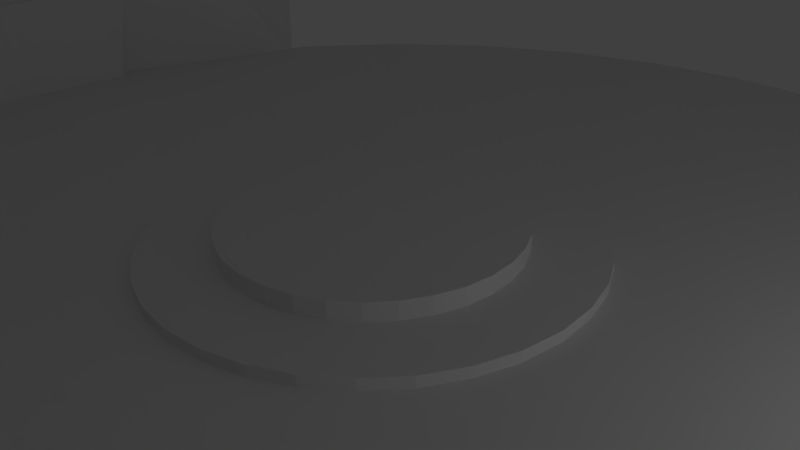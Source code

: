 # Source: arena.blend  (saved by Blender 2.77.0; exported with 4.5.12 LTS)
import bpy
from mathutils import Matrix  # noqa: F401  (used for matrix-valued properties, if any)

bpy.ops.wm.read_factory_settings(use_empty=True)
scene = bpy.context.scene
scene.name = 'Scene'

# ---- collections
col_collection_1 = bpy.data.collections.new('Collection 1'); scene.collection.children.link(col_collection_1)

# ---- world
world_world = bpy.data.worlds.new('World'); scene.world = world_world
world_world.color = (0.05088, 0.05088, 0.05088)
world_world.use_sun_shadow = False
world_world.sun_shadow_jitter_overblur = 0.0
world_world.cycles.sampling_method = 'MANUAL'

# ---- cameras
cam_camera = bpy.data.cameras.new('Camera')
cam_camera.clip_end = 100.0
cam_camera.lens = 35.0
cam_camera.sensor_width = 32.0
cam_camera.sensor_height = 18.0
cam_camera.ortho_scale = 7.314
cam_camera.dof.focus_distance = 0.0

# ---- lights
light_lamp = bpy.data.lights.new('Lamp', 'POINT')
light_lamp.transmission_factor = 0.0
light_lamp.cutoff_distance = 30.0
light_lamp.use_shadow = False
light_lamp.energy = 100.0
light_lamp.shadow_buffer_clip_start = 1.001
light_lamp.shadow_maximum_resolution = 0.006
light_lamp.use_absolute_resolution = True

# ---- meshes
me_cube_013 = bpy.data.meshes.new('Cube.013')
me_cube_013.from_pydata([(-1.659, -0.7518, -1.0), (-1.659, -0.7518, 1.0), (0.2146, 0.8981, -1.0), (0.2146, 0.8981, 1.0), (-0.7449, 0.07522, 1.0), (0.1108, 0.7785, -1.0), (-1.592, -0.621, -1.0), (0.1008, 0.7703, 0.1142), (0.0689, 0.7441, 0.2918), (0.02407, 0.7072, 0.431), (-0.04981, 0.6465, 0.5738), (-0.1297, 0.5808, 0.6845), (-0.2546, 0.4782, 0.8121), (-0.3786, 0.3762, 0.9093), (-0.5438, 0.2405, 0.968), (-0.9708, -0.1105, 0.9872), (-1.133, -0.2438, 0.9482), (-1.296, -0.3776, 0.8553), (-1.401, -0.4643, 0.7555), (-1.51, -0.5487, 0.579), (-1.667, -0.645, 0.06476), (3.249, 0.8666, -1.0), (3.249, 0.8666, 1.0), (0.972, -0.7766, -1.0), (0.972, -0.7766, 1.0), (2.133, 0.04282, 1.0), (1.105, -0.6574, -1.0), (3.15, 0.736, -1.0), (1.008, -0.6924, 0.1142), (1.058, -0.6617, 0.2918), (1.154, -0.6082, 0.431), (1.298, -0.526, 0.5738), (1.394, -0.4606, 0.6845), (1.544, -0.3584, 0.8121), (1.693, -0.2569, 0.9093), (1.891, -0.1217, 0.968), (2.404, 0.2277, 0.9872), (2.599, 0.3604, 0.9482), (2.795, 0.4937, 0.8553), (2.922, 0.58, 0.7555), (3.038, 0.6591, 0.579), (3.107, 0.7063, 0.4347), (3.134, 0.725, 0.06476), (-1.659, -0.7518, -1.082), (0.2146, 0.8981, -1.082), (0.1108, 0.7785, -1.082), (-1.592, -0.621, -1.082), (3.249, 0.8666, -1.082), (0.972, -0.7766, -1.082), (1.105, -0.6574, -1.082), (3.15, 0.736, -1.082), (-1.5, -0.5998, 0.4408), (-1.584, -0.6224, 0.2528), (-1.626, -0.6337, 0.1588), (-1.542, -0.6111, 0.3468)], [], [(4, 36, 25), (5, 7, 8, 9, 10, 11, 12, 13, 14, 4, 3, 2), (22, 25, 36, 37, 38, 39, 40, 41, 42, 27, 21), (26, 28, 29, 30, 31, 32, 33, 34, 35, 25, 24, 23), (0, 23, 24, 1), (27, 26, 49, 50), (4, 1, 24, 25, 22, 3), (3, 22, 21, 2), (2, 21, 47, 44), (0, 6, 46, 43), (5, 27, 42, 7), (7, 42, 41, 40, 10, 9, 8), (10, 40, 39, 38, 12, 11), (12, 38, 37, 36, 4, 14, 13), (46, 49, 48, 43), (44, 47, 50, 45), (45, 50, 49, 46), (6, 5, 45, 46), (23, 0, 43, 48), (26, 23, 48, 49), (5, 2, 44, 45), (21, 27, 50, 47), (5, 6, 26, 27), (4, 25, 35, 15), (18, 1, 4, 15, 16, 17), (18, 19, 1), (15, 35, 34, 16), (16, 34, 33, 17), (17, 33, 32, 18), (18, 32, 31, 19), (30, 51, 19, 31), (29, 54, 51, 30), (28, 52, 54, 29), (53, 52, 28, 20), (20, 28, 26, 6), (0, 1, 19, 51, 54, 52, 53, 20, 6)])
me_cube_013.use_remesh_preserve_volume = False
me_cube_013.use_remesh_preserve_attributes = False
me_cube_013.use_mirror_vertex_groups = False
me_cube_013.update()
me_cube_012 = bpy.data.meshes.new('Cube.012')
me_cube_012.from_pydata([(-1.659, -0.7518, -1.0), (-1.659, -0.7518, 1.0), (0.2146, 0.8981, -1.0), (0.2146, 0.8981, 1.0), (-0.7449, 0.07522, 1.0), (0.1108, 0.7785, -1.0), (-1.592, -0.621, -1.0), (0.1008, 0.7703, 0.1142), (0.0689, 0.7441, 0.2918), (0.02407, 0.7072, 0.431), (-0.04981, 0.6465, 0.5738), (-0.1297, 0.5808, 0.6845), (-0.2546, 0.4782, 0.8121), (-0.3786, 0.3762, 0.9093), (-0.5438, 0.2405, 0.968), (-0.9708, -0.1105, 0.9872), (-1.133, -0.2438, 0.9482), (-1.296, -0.3776, 0.8553), (-1.401, -0.4643, 0.7555), (-1.51, -0.5487, 0.579), (-1.667, -0.645, 0.06476), (3.249, 0.8666, -1.0), (3.249, 0.8666, 1.0), (0.972, -0.7766, -1.0), (0.972, -0.7766, 1.0), (2.133, 0.04282, 1.0), (1.105, -0.6574, -1.0), (3.15, 0.736, -1.0), (1.008, -0.6924, 0.1142), (1.058, -0.6617, 0.2918), (1.154, -0.6082, 0.431), (1.298, -0.526, 0.5738), (1.394, -0.4606, 0.6845), (1.544, -0.3584, 0.8121), (1.693, -0.2569, 0.9093), (1.891, -0.1217, 0.968), (2.404, 0.2277, 0.9872), (2.599, 0.3604, 0.9482), (2.795, 0.4937, 0.8553), (2.922, 0.58, 0.7555), (3.038, 0.6591, 0.579), (3.107, 0.7063, 0.4347), (3.134, 0.725, 0.06476), (-1.659, -0.7518, -1.082), (0.2146, 0.8981, -1.082), (0.1108, 0.7785, -1.082), (-1.592, -0.621, -1.082), (3.249, 0.8666, -1.082), (0.972, -0.7766, -1.082), (1.105, -0.6574, -1.082), (3.15, 0.736, -1.082), (-1.5, -0.5998, 0.4408), (-1.584, -0.6224, 0.2528), (-1.626, -0.6337, 0.1588), (-1.542, -0.6111, 0.3468)], [], [(4, 36, 25), (5, 7, 8, 9, 10, 11, 12, 13, 14, 4, 3, 2), (22, 25, 36, 37, 38, 39, 40, 41, 42, 27, 21), (26, 28, 29, 30, 31, 32, 33, 34, 35, 25, 24, 23), (0, 23, 24, 1), (27, 26, 49, 50), (4, 1, 24, 25, 22, 3), (3, 22, 21, 2), (2, 21, 47, 44), (0, 6, 46, 43), (5, 27, 42, 7), (7, 42, 41, 40, 10, 9, 8), (10, 40, 39, 38, 12, 11), (12, 38, 37, 36, 4, 14, 13), (46, 49, 48, 43), (44, 47, 50, 45), (45, 50, 49, 46), (6, 5, 45, 46), (23, 0, 43, 48), (26, 23, 48, 49), (5, 2, 44, 45), (21, 27, 50, 47), (5, 6, 26, 27), (4, 25, 35, 15), (18, 1, 4, 15, 16, 17), (18, 19, 1), (15, 35, 34, 16), (16, 34, 33, 17), (17, 33, 32, 18), (18, 32, 31, 19), (30, 51, 19, 31), (29, 54, 51, 30), (28, 52, 54, 29), (53, 52, 28, 20), (20, 28, 26, 6), (0, 1, 19, 51, 54, 52, 53, 20, 6)])
me_cube_012.use_remesh_preserve_volume = False
me_cube_012.use_remesh_preserve_attributes = False
me_cube_012.use_mirror_vertex_groups = False
me_cube_012.update()
me_cube_011 = bpy.data.meshes.new('Cube.011')
me_cube_011.from_pydata([(-1.659, -0.7518, -1.0), (-1.659, -0.7518, 1.0), (0.2146, 0.8981, -1.0), (0.2146, 0.8981, 1.0), (-0.7449, 0.07522, 1.0), (0.1108, 0.7785, -1.0), (-1.592, -0.621, -1.0), (0.1008, 0.7703, 0.1142), (0.0689, 0.7441, 0.2918), (0.02407, 0.7072, 0.431), (-0.04981, 0.6465, 0.5738), (-0.1297, 0.5808, 0.6845), (-0.2546, 0.4782, 0.8121), (-0.3786, 0.3762, 0.9093), (-0.5438, 0.2405, 0.968), (-0.9708, -0.1105, 0.9872), (-1.133, -0.2438, 0.9482), (-1.296, -0.3776, 0.8553), (-1.401, -0.4643, 0.7555), (-1.51, -0.5487, 0.579), (-1.667, -0.645, 0.06476), (3.249, 0.8666, -1.0), (3.249, 0.8666, 1.0), (0.972, -0.7766, -1.0), (0.972, -0.7766, 1.0), (2.133, 0.04282, 1.0), (1.105, -0.6574, -1.0), (3.15, 0.736, -1.0), (1.008, -0.6924, 0.1142), (1.058, -0.6617, 0.2918), (1.154, -0.6082, 0.431), (1.298, -0.526, 0.5738), (1.394, -0.4606, 0.6845), (1.544, -0.3584, 0.8121), (1.693, -0.2569, 0.9093), (1.891, -0.1217, 0.968), (2.404, 0.2277, 0.9872), (2.599, 0.3604, 0.9482), (2.795, 0.4937, 0.8553), (2.922, 0.58, 0.7555), (3.038, 0.6591, 0.579), (3.107, 0.7063, 0.4347), (3.134, 0.725, 0.06476), (-1.659, -0.7518, -1.082), (0.2146, 0.8981, -1.082), (0.1108, 0.7785, -1.082), (-1.592, -0.621, -1.082), (3.249, 0.8666, -1.082), (0.972, -0.7766, -1.082), (1.105, -0.6574, -1.082), (3.15, 0.736, -1.082), (-1.5, -0.5998, 0.4408), (-1.584, -0.6224, 0.2528), (-1.626, -0.6337, 0.1588), (-1.542, -0.6111, 0.3468)], [], [(4, 36, 25), (5, 7, 8, 9, 10, 11, 12, 13, 14, 4, 3, 2), (22, 25, 36, 37, 38, 39, 40, 41, 42, 27, 21), (26, 28, 29, 30, 31, 32, 33, 34, 35, 25, 24, 23), (0, 23, 24, 1), (27, 26, 49, 50), (4, 1, 24, 25, 22, 3), (3, 22, 21, 2), (2, 21, 47, 44), (0, 6, 46, 43), (5, 27, 42, 7), (7, 42, 41, 40, 10, 9, 8), (10, 40, 39, 38, 12, 11), (12, 38, 37, 36, 4, 14, 13), (46, 49, 48, 43), (44, 47, 50, 45), (45, 50, 49, 46), (6, 5, 45, 46), (23, 0, 43, 48), (26, 23, 48, 49), (5, 2, 44, 45), (21, 27, 50, 47), (5, 6, 26, 27), (4, 25, 35, 15), (18, 1, 4, 15, 16, 17), (18, 19, 1), (15, 35, 34, 16), (16, 34, 33, 17), (17, 33, 32, 18), (18, 32, 31, 19), (30, 51, 19, 31), (29, 54, 51, 30), (28, 52, 54, 29), (53, 52, 28, 20), (20, 28, 26, 6), (0, 1, 19, 51, 54, 52, 53, 20, 6)])
me_cube_011.use_remesh_preserve_volume = False
me_cube_011.use_remesh_preserve_attributes = False
me_cube_011.use_mirror_vertex_groups = False
me_cube_011.update()
me_cube_010 = bpy.data.meshes.new('Cube.010')
me_cube_010.from_pydata([(-1.0, -1.0, -1.0), (-1.0, -1.0, 1.0), (-1.0, 1.0, -1.0), (-1.0, 1.0, 1.0), (1.0, -1.0, -1.0), (1.0, -1.0, 1.0), (1.0, 1.0, -1.0), (1.0, 1.0, 1.0), (-0.2911, -5.404, -1.0), (-0.2911, -5.404, 1.0), (1.607, -4.775, -1.0), (1.607, -4.775, 1.0), (1.066, -7.481, -1.0), (1.066, -7.481, 1.0), (2.664, -6.279, -1.0), (2.664, -6.279, 1.0), (3.676, -10.95, -1.0), (3.676, -10.95, 1.0), (5.274, -9.747, -1.0), (5.274, -9.747, 1.0), (8.699, -12.86, -1.0), (8.699, -12.86, 1.0), (8.721, -10.86, -1.0), (8.721, -10.86, 1.0), (12.81, -13.2, -1.0), (12.81, -13.2, 1.0), (12.83, -11.2, -1.0), (12.83, -11.2, 1.0), (14.39, -13.16, -1.0), (14.39, -13.16, 1.0), (13.76, -11.27, -1.0), (13.76, -11.27, 1.0), (15.7, -12.34, -1.0), (15.7, -12.34, 1.0), (14.51, -10.74, -1.0), (14.51, -10.74, 1.0), (17.48, -11.17, -1.0), (17.48, -11.17, 1.0), (16.29, -9.561, -1.0), (16.29, -9.561, 1.0), (19.09, -10.14, -1.0), (19.09, -10.14, 1.0), (17.9, -8.537, -1.0), (17.9, -8.537, 1.0), (21.69, -7.981, -1.0), (21.69, -7.981, 1.0), (19.78, -7.383, -1.0), (19.78, -7.383, 1.0), (22.52, -5.327, -1.0), (22.52, -5.327, 1.0), (20.61, -4.73, -1.0), (20.61, -4.73, 1.0), (23.29, -3.219, -1.0), (23.29, -3.219, 1.0), (21.38, -2.622, -1.0), (21.38, -2.622, 1.0), (23.63, -2.128, -1.0), (23.63, -2.128, 1.0), (21.72, -1.531, -1.0), (21.72, -1.531, 1.0)], [], [(1, 3, 2, 0), (3, 7, 6, 2), (7, 5, 4, 6), (5, 1, 9, 11), (0, 2, 6, 4), (5, 7, 3, 1), (11, 9, 13, 15), (4, 5, 11, 10), (1, 0, 8, 9), (0, 4, 10, 8), (12, 14, 18, 16), (9, 8, 12, 13), (8, 10, 14, 12), (10, 11, 15, 14), (19, 17, 21, 23), (14, 15, 19, 18), (15, 13, 17, 19), (13, 12, 16, 17), (21, 20, 24, 25), (17, 16, 20, 21), (16, 18, 22, 20), (18, 19, 23, 22), (24, 26, 30, 28), (20, 22, 26, 24), (22, 23, 27, 26), (23, 21, 25, 27), (31, 29, 33, 35), (26, 27, 31, 30), (27, 25, 29, 31), (25, 24, 28, 29), (32, 34, 38, 36), (29, 28, 32, 33), (28, 30, 34, 32), (30, 31, 35, 34), (38, 39, 43, 42), (34, 35, 39, 38), (35, 33, 37, 39), (33, 32, 36, 37), (43, 41, 45, 47), (39, 37, 41, 43), (37, 36, 40, 41), (36, 38, 42, 40), (44, 46, 50, 48), (41, 40, 44, 45), (40, 42, 46, 44), (42, 43, 47, 46), (51, 49, 53, 55), (46, 47, 51, 50), (47, 45, 49, 51), (45, 44, 48, 49), (55, 53, 57, 59), (49, 48, 52, 53), (48, 50, 54, 52), (50, 51, 55, 54), (59, 57, 56, 58), (53, 52, 56, 57), (52, 54, 58, 56), (54, 55, 59, 58)])
me_cube_010.use_remesh_preserve_volume = False
me_cube_010.use_remesh_preserve_attributes = False
me_cube_010.use_mirror_vertex_groups = False
me_cube_010.update()
me_cube_009 = bpy.data.meshes.new('Cube.009')
me_cube_009.from_pydata([(-1.0, -1.0, -1.0), (-1.0, -1.0, 1.0), (-1.0, 1.0, -1.0), (-1.0, 1.0, 1.0), (1.0, -1.0, -1.0), (1.0, -1.0, 1.0), (1.0, 1.0, -1.0), (1.0, 1.0, 1.0), (4.796, -1.0, -1.0), (4.796, -1.0, 1.0), (4.796, 1.0, -1.0), (4.796, 1.0, 1.0), (5.278, -0.7857, -1.0), (5.278, -0.7857, 1.0), (4.884, 1.071, -1.0), (4.884, 1.071, 1.0), (5.476, -0.6649, -1.0), (5.476, -0.6649, 1.0), (4.98, 1.17, -1.0), (4.98, 1.17, 1.0), (6.355, 0.2671, -1.0), (6.355, 0.2671, 1.0), (5.661, 1.928, -1.0), (5.661, 1.928, 1.0), (9.197, 4.099, -1.0), (9.197, 4.099, 1.0), (8.333, 5.54, -1.0), (8.333, 5.54, 1.0), (10.43, 5.599, -1.0), (10.43, 5.599, 1.0), (9.57, 7.039, -1.0), (9.57, 7.039, 1.0), (11.14, 6.407, -1.0), (11.14, 6.407, 1.0), (10.27, 7.847, -1.0), (10.27, 7.847, 1.0), (-3.149, -1.0, -1.0), (-3.149, -1.0, 1.0), (-3.149, 1.0, -1.0), (-3.149, 1.0, 1.0), (-3.845, -0.8047, -1.0), (-3.845, -0.8047, 1.0), (-3.268, 0.9683, -1.0), (-3.268, 0.9683, 1.0), (-4.409, -0.3197, -1.0), (-4.409, -0.3197, 1.0), (-3.676, 1.297, -1.0), (-3.676, 1.297, 1.0), (-5.66, 1.087, -1.0), (-5.66, 1.087, 1.0), (-4.927, 2.704, -1.0), (-4.927, 2.704, 1.0), (-8.339, 4.219, -1.0), (-8.339, 4.219, 1.0), (-7.606, 5.836, -1.0), (-7.606, 5.836, 1.0), (-8.511, 4.429, -1.0), (-8.511, 4.429, 1.0), (-7.658, 5.886, -1.0), (-7.658, 5.886, 1.0), (-8.72, 5.628, -1.0), (-8.72, 5.628, 1.0), (-7.867, 7.086, -1.0), (-7.867, 7.086, 1.0), (-9.878, 7.376, -0.7205), (-9.878, 7.376, 1.279), (-9.025, 8.833, -0.7205), (-9.025, 8.833, 1.279), (-11.11, 9.238, -0.7205), (-11.11, 9.238, 1.279), (-10.03, 11.31, -0.7205), (-10.03, 11.31, 1.279), (-11.37, 9.548, -0.7205), (-11.37, 9.548, 1.279), (-11.41, 12.13, 1.279), (-11.41, 12.13, -0.7205), (-11.34, 11.31, -0.7205), (-11.34, 11.31, 1.279), (-10.34, 12.5, -0.7205), (-10.34, 12.5, 1.279), (-10.33, 12.74, -0.7205), (-10.33, 12.74, 1.279), (-11.52, 12.56, 1.279), (-11.52, 12.56, -0.7205), (-10.31, 13.05, -0.7205), (-10.31, 13.05, 1.279), (-11.56, 14.21, 1.279), (-11.56, 14.21, -0.7205), (-10.35, 14.7, -0.7205), (-10.35, 14.7, 1.279), (-11.63, 15.94, 1.279), (-11.63, 15.94, -0.7205), (-10.42, 16.43, -0.7205), (-10.42, 16.43, 1.279), (-11.68, 16.86, 1.279), (-11.68, 16.86, -0.7205), (-10.48, 17.34, -0.7205), (-10.48, 17.34, 1.279), (-11.8, 23.35, 1.279), (-11.8, 23.35, -0.7205), (-10.59, 22.87, -0.7205), (-10.59, 22.87, 1.279), (-9.643, 30.43, 1.279), (-9.643, 30.43, -0.7205), (-8.433, 29.95, -0.7205), (-8.433, 29.95, 1.279), (-9.519, 31.11, 1.279), (-9.519, 31.11, -0.7205), (-8.418, 30.18, -0.7205), (-8.418, 30.18, 1.279), (-9.383, 31.61, 1.279), (-9.383, 31.61, -0.7205), (-8.281, 30.68, -0.7205), (-8.281, 30.68, 1.279)], [], [(2, 0, 36, 38), (3, 7, 6, 2), (4, 6, 10, 8), (5, 1, 0, 4), (0, 2, 6, 4), (5, 7, 3, 1), (9, 8, 12, 13), (7, 5, 9, 11), (6, 7, 11, 10), (5, 4, 8, 9), (14, 15, 19, 18), (10, 11, 15, 14), (8, 10, 14, 12), (11, 9, 13, 15), (16, 18, 22, 20), (12, 14, 18, 16), (15, 13, 17, 19), (13, 12, 16, 17), (21, 20, 24, 25), (19, 17, 21, 23), (17, 16, 20, 21), (18, 19, 23, 22), (24, 26, 30, 28), (22, 23, 27, 26), (20, 22, 26, 24), (23, 21, 25, 27), (31, 29, 33, 35), (27, 25, 29, 31), (25, 24, 28, 29), (26, 27, 31, 30), (35, 33, 32, 34), (29, 28, 32, 33), (30, 31, 35, 34), (28, 30, 34, 32), (38, 36, 40, 42), (1, 3, 39, 37), (3, 2, 38, 39), (0, 1, 37, 36), (43, 42, 46, 47), (37, 39, 43, 41), (39, 38, 42, 43), (36, 37, 41, 40), (47, 46, 50, 51), (40, 41, 45, 44), (42, 40, 44, 46), (41, 43, 47, 45), (50, 48, 52, 54), (44, 45, 49, 48), (46, 44, 48, 50), (45, 47, 51, 49), (55, 54, 58, 59), (49, 51, 55, 53), (51, 50, 54, 55), (48, 49, 53, 52), (56, 57, 61, 60), (52, 53, 57, 56), (54, 52, 56, 58), (53, 55, 59, 57), (62, 60, 64, 66), (58, 56, 60, 62), (57, 59, 63, 61), (59, 58, 62, 63), (67, 66, 70, 71), (61, 63, 67, 65), (63, 62, 66, 67), (60, 61, 65, 64), (75, 74, 82, 83), (64, 65, 69, 68), (66, 64, 68, 70), (65, 67, 71, 69), (71, 79, 77, 73, 69), (70, 78, 79, 71), (78, 76, 75, 80), (68, 69, 73, 72), (79, 78, 80, 81), (77, 79, 81, 74), (72, 73, 77, 76), (76, 77, 74, 75), (85, 84, 88, 89), (81, 80, 84, 85), (80, 75, 83, 84), (74, 81, 85, 82), (86, 89, 93, 90), (83, 82, 86, 87), (82, 85, 89, 86), (84, 83, 87, 88), (93, 92, 96, 97), (88, 87, 91, 92), (89, 88, 92, 93), (87, 86, 90, 91), (97, 96, 100, 101), (91, 90, 94, 95), (90, 93, 97, 94), (92, 91, 95, 96), (98, 101, 105, 102), (95, 94, 98, 99), (94, 97, 101, 98), (96, 95, 99, 100), (105, 104, 108, 109), (100, 99, 103, 104), (101, 100, 104, 105), (99, 98, 102, 103), (107, 106, 110, 111), (103, 102, 106, 107), (102, 105, 109, 106), (104, 103, 107, 108), (110, 113, 112, 111), (106, 109, 113, 110), (108, 107, 111, 112), (109, 108, 112, 113)])
me_cube_009.use_remesh_preserve_volume = False
me_cube_009.use_remesh_preserve_attributes = False
me_cube_009.use_mirror_vertex_groups = False
me_cube_009.update()
me_cube_008 = bpy.data.meshes.new('Cube.008')
me_cube_008.from_pydata([(-1.659, -0.7518, -1.0), (-1.659, -0.7518, 1.0), (0.2146, 0.8981, -1.0), (0.2146, 0.8981, 1.0), (-0.7449, 0.07522, 1.0), (0.1108, 0.7785, -1.0), (-1.592, -0.621, -1.0), (0.1008, 0.7703, 0.1142), (0.0689, 0.7441, 0.2918), (0.02407, 0.7072, 0.431), (-0.04981, 0.6465, 0.5738), (-0.1297, 0.5808, 0.6845), (-0.2546, 0.4782, 0.8121), (-0.3786, 0.3762, 0.9093), (-0.5438, 0.2405, 0.968), (-0.9708, -0.1105, 0.9872), (-1.133, -0.2438, 0.9482), (-1.296, -0.3776, 0.8553), (-1.401, -0.4643, 0.7555), (-1.51, -0.5487, 0.579), (-1.667, -0.645, 0.06476), (3.249, 0.8666, -1.0), (3.249, 0.8666, 1.0), (0.972, -0.7766, -1.0), (0.972, -0.7766, 1.0), (2.133, 0.04282, 1.0), (1.105, -0.6574, -1.0), (3.15, 0.736, -1.0), (1.008, -0.6924, 0.1142), (1.058, -0.6617, 0.2918), (1.154, -0.6082, 0.431), (1.298, -0.526, 0.5738), (1.394, -0.4606, 0.6845), (1.544, -0.3584, 0.8121), (1.693, -0.2569, 0.9093), (1.891, -0.1217, 0.968), (2.404, 0.2277, 0.9872), (2.599, 0.3604, 0.9482), (2.795, 0.4937, 0.8553), (2.922, 0.58, 0.7555), (3.038, 0.6591, 0.579), (3.107, 0.7063, 0.4347), (3.134, 0.725, 0.06476), (-1.659, -0.7518, -1.082), (0.2146, 0.8981, -1.082), (0.1108, 0.7785, -1.082), (-1.592, -0.621, -1.082), (3.249, 0.8666, -1.082), (0.972, -0.7766, -1.082), (1.105, -0.6574, -1.082), (3.15, 0.736, -1.082), (-1.5, -0.5998, 0.4408), (-1.584, -0.6224, 0.2528), (-1.626, -0.6337, 0.1588), (-1.542, -0.6111, 0.3468)], [], [(4, 36, 25), (5, 7, 8, 9, 10, 11, 12, 13, 14, 4, 3, 2), (22, 25, 36, 37, 38, 39, 40, 41, 42, 27, 21), (26, 28, 29, 30, 31, 32, 33, 34, 35, 25, 24, 23), (0, 23, 24, 1), (27, 26, 49, 50), (4, 1, 24, 25, 22, 3), (3, 22, 21, 2), (2, 21, 47, 44), (0, 6, 46, 43), (5, 27, 42, 7), (7, 42, 41, 40, 10, 9, 8), (10, 40, 39, 38, 12, 11), (12, 38, 37, 36, 4, 14, 13), (46, 49, 48, 43), (44, 47, 50, 45), (45, 50, 49, 46), (6, 5, 45, 46), (23, 0, 43, 48), (26, 23, 48, 49), (5, 2, 44, 45), (21, 27, 50, 47), (5, 6, 26, 27), (4, 25, 35, 15), (18, 1, 4, 15, 16, 17), (18, 19, 1), (15, 35, 34, 16), (16, 34, 33, 17), (17, 33, 32, 18), (18, 32, 31, 19), (30, 51, 19, 31), (29, 54, 51, 30), (28, 52, 54, 29), (53, 52, 28, 20), (20, 28, 26, 6), (0, 1, 19, 51, 54, 52, 53, 20, 6)])
me_cube_008.use_remesh_preserve_volume = False
me_cube_008.use_remesh_preserve_attributes = False
me_cube_008.use_mirror_vertex_groups = False
me_cube_008.update()
me_cube_007 = bpy.data.meshes.new('Cube.007')
me_cube_007.from_pydata([(-1.998, -0.9942, -1.0), (-1.998, -0.9942, 1.0), (-1.998, 1.006, -1.0), (-1.998, 1.006, 1.0), (0.001988, -0.9942, -1.0), (0.001988, -0.9942, 1.0), (-0.0379, 0.9963, -1.0), (-0.04378, 0.9949, 1.0), (-0.3812, -1.0, -0.4002), (-0.3693, -0.9972, 1.6), (-0.3812, 0.9999, -0.4002), (-0.3812, 0.9999, 1.6), (1.663, -0.9896, -0.4002), (1.651, -0.9924, 1.6), (1.619, 0.9999, -0.4002), (1.619, 0.9999, 1.6), (1.177, -0.9954, 0.2541), (1.177, -0.9954, 2.254), (1.177, 1.005, 0.0003614), (1.177, 1.005, 2.254), (3.177, -0.9954, 0.2541), (3.177, -0.9954, 2.254), (3.177, 1.005, 0.2541), (3.177, 1.005, 2.254), (2.415, -0.9939, 0.7547), (2.413, -0.9945, 2.755), (2.406, 1.004, 0.7547), (2.406, 1.004, 2.755), (4.406, -0.9963, 0.7547), (4.406, -0.9963, 2.755), (4.406, 1.004, 0.7547), (4.406, 1.004, 2.755), (3.518, -1.003, 1.159), (3.518, -1.003, 3.159), (3.518, 0.9968, 1.159), (3.518, 0.9968, 3.159), (5.518, -1.003, 1.159), (5.518, -1.003, 3.159), (5.518, 0.9968, 1.159), (5.518, 0.9968, 3.159)], [], [(1, 3, 2, 0), (3, 7, 6, 2), (7, 5, 4, 6), (5, 1, 0, 4), (0, 2, 6, 4), (5, 7, 3, 1), (9, 11, 10, 8), (11, 15, 14, 10), (15, 13, 12, 14), (13, 9, 8, 12), (8, 10, 14, 12), (13, 15, 11, 9), (17, 19, 18, 16), (19, 23, 22, 18), (23, 21, 20, 22), (21, 17, 16, 20), (16, 18, 22, 20), (21, 23, 19, 17), (25, 27, 26, 24), (27, 31, 30, 26), (31, 29, 28, 30), (29, 25, 24, 28), (24, 26, 30, 28), (29, 31, 27, 25), (33, 35, 34, 32), (35, 39, 38, 34), (39, 37, 36, 38), (37, 33, 32, 36), (32, 34, 38, 36), (37, 39, 35, 33)])
me_cube_007.use_remesh_preserve_volume = False
me_cube_007.use_remesh_preserve_attributes = False
me_cube_007.use_mirror_vertex_groups = False
me_cube_007.update()
me_cube_005 = bpy.data.meshes.new('Cube.005')
me_cube_005.from_pydata([(-1.0, -1.0, -1.0), (-1.0, -1.0, 1.0), (-1.0, 1.0, -1.0), (-1.0, 1.0, 1.0), (1.0, -1.0, -1.0), (1.0, -1.0, 1.0), (1.0, 1.0, -1.0), (1.0, 1.0, 1.0), (-5.279, -6.244, -1.0), (-5.279, -6.244, 1.0), (-5.279, -4.244, -1.0), (-5.279, -4.244, 1.0), (1.963, -0.07325, -1.0), (1.963, -0.07325, 1.0), (2.227, 1.748, -1.0), (2.227, 1.748, 1.0)], [], [(2, 0, 8, 10), (3, 7, 6, 2), (4, 6, 14, 12), (5, 1, 0, 4), (0, 2, 6, 4), (5, 7, 3, 1), (9, 11, 10, 8), (1, 3, 11, 9), (3, 2, 10, 11), (0, 1, 9, 8), (15, 13, 12, 14), (7, 5, 13, 15), (6, 7, 15, 14), (5, 4, 12, 13)])
me_cube_005.use_remesh_preserve_volume = False
me_cube_005.use_remesh_preserve_attributes = False
me_cube_005.use_mirror_vertex_groups = False
me_cube_005.update()
me_cube_004 = bpy.data.meshes.new('Cube.004')
me_cube_004.from_pydata([(-1.0, -1.0, -1.0), (-1.0, -1.0, 1.0), (-1.0, 1.0, -1.0), (-1.0, 1.0, 1.0), (1.0, -1.0, -1.0), (1.0, -1.0, 1.0), (1.0, 1.0, -1.0), (1.0, 1.0, 1.0), (6.32, 10.06, -1.0), (6.32, 10.06, 1.0), (6.32, 12.06, -1.0), (6.32, 12.06, 1.0), (8.193, 23.16, -1.0), (8.193, 23.16, 1.0), (7.662, 24.17, -1.0), (7.662, 24.17, 1.0), (8.58, 28.02, -1.0), (8.58, 28.02, 1.0), (8.088, 27.56, -1.0), (8.049, 27.56, 1.0)], [], [(1, 3, 2, 0), (3, 7, 6, 2), (7, 5, 9, 11), (5, 1, 0, 4), (0, 2, 6, 4), (5, 7, 3, 1), (9, 8, 12, 13), (6, 7, 11, 10), (5, 4, 8, 9), (4, 6, 10, 8), (12, 14, 18, 16), (10, 11, 15, 14), (8, 10, 14, 12), (11, 9, 13, 15), (19, 17, 16, 18), (15, 13, 17, 19), (13, 12, 16, 17), (14, 15, 19, 18)])
me_cube_004.use_remesh_preserve_volume = False
me_cube_004.use_remesh_preserve_attributes = False
me_cube_004.use_mirror_vertex_groups = False
me_cube_004.update()
me_cube_003 = bpy.data.meshes.new('Cube.003')
me_cube_003.from_pydata([(-1.0, -1.0, -1.0), (-1.0, -1.0, 1.0), (-1.0, 1.0, -1.0), (-1.0, 1.0, 1.0), (1.0, -1.0, -1.0), (1.0, -1.0, 1.0), (1.0, 1.0, -1.0), (1.0, 1.0, 1.0), (-3.718, -1.0, -1.0), (-3.718, -1.0, 1.0), (-3.718, 1.0, -1.0), (-3.718, 1.0, 1.0), (-8.138, 7.149, -1.0), (-8.138, 7.149, 1.0), (-8.138, 9.149, -1.0), (-8.138, 9.149, 1.0), (-10.17, 15.22, -1.0), (-10.17, 15.22, 1.0), (-9.466, 16.1, -1.0), (-9.466, 16.1, 1.0), (-10.72, 19.71, -1.0), (-10.72, 19.71, 1.0), (-9.951, 20.09, -1.0), (-9.951, 20.09, 1.0), (-10.94, 21.36, 1.0), (-10.17, 21.74, 1.0), (-10.94, 21.36, 1.461), (-10.17, 21.74, 1.461), (-11.08, 22.38, 1.461), (-10.31, 22.76, 1.461), (-11.19, 23.23, 1.832), (-10.42, 23.61, 1.832), (-11.41, 24.88, 1.674), (-10.64, 25.26, 1.674), (-11.34, 27.79, 1.474), (-10.57, 28.17, 1.474), (-11.32, 30.82, 1.444), (-10.55, 31.2, 1.444), (-11.32, 30.82, -0.1112), (-10.55, 31.2, -0.1112), (-11.2, 20.75, -0.3164), (-10.43, 21.13, -0.3164)], [], [(0, 1, 9, 8), (3, 7, 6, 2), (7, 5, 4, 6), (5, 1, 0, 4), (0, 2, 6, 4), (5, 7, 3, 1), (11, 10, 14, 15), (2, 0, 8, 10), (1, 3, 11, 9), (3, 2, 10, 11), (15, 14, 18, 19), (8, 9, 13, 12), (10, 8, 12, 14), (9, 11, 15, 13), (18, 16, 20, 22), (12, 13, 17, 16), (14, 12, 16, 18), (13, 15, 19, 17), (21, 23, 22, 20), (17, 19, 23, 21), (19, 18, 22, 23), (16, 17, 21, 20), (21, 23, 25, 24), (24, 25, 27, 26), (26, 27, 29, 28), (28, 29, 31, 30), (30, 31, 33, 32), (32, 33, 35, 34), (34, 35, 37, 36), (36, 37, 39, 38), (22, 20, 40, 41), (24, 40, 41, 25), (25, 23, 22, 41), (41, 40, 38, 39), (25, 41, 39, 37, 35, 33, 31, 29, 27)])
me_cube_003.use_remesh_preserve_volume = False
me_cube_003.use_remesh_preserve_attributes = False
me_cube_003.use_mirror_vertex_groups = False
me_cube_003.update()
me_cube_002 = bpy.data.meshes.new('Cube.002')
me_cube_002.from_pydata([(-1.0, -1.0, -1.0), (-1.0, -1.0, 1.0), (-1.0, 1.0, -1.0), (-1.0, 1.0, 1.0), (1.0, -1.0, -1.0), (1.0, -1.0, 1.0), (1.0, 1.0, -1.0), (1.0, 1.0, 1.0), (-0.0207, -0.0207, 1.166), (-0.0207, 0.0207, 1.166), (0.0207, -0.0207, 1.166), (0.0207, 0.0207, 1.166)], [], [(1, 3, 2, 0), (3, 7, 6, 2), (7, 5, 4, 6), (5, 1, 0, 4), (0, 2, 6, 4), (1, 5, 10, 8), (10, 11, 9, 8), (7, 3, 9, 11), (5, 7, 11, 10), (3, 1, 8, 9)])
me_cube_002.use_remesh_preserve_volume = False
me_cube_002.use_remesh_preserve_attributes = False
me_cube_002.use_mirror_vertex_groups = False
me_cube_002.update()
me_cube_001 = bpy.data.meshes.new('Cube.001')
me_cube_001.from_pydata([(-1.219, -1.472, 1.599), (-1.224, -1.36, 4.091), (-1.361, 1.015, -3.077), (-1.367, 1.127, -0.5853), (1.372, -1.325, 1.567), (1.367, -1.213, 4.058), (1.229, 1.162, -3.11), (1.224, 1.275, -0.6179), (-0.1331, -0.05083, 4.822), (-0.1478, 0.2061, 4.339), (0.1345, -0.03562, 4.818), (0.1197, 0.2213, 4.336)], [], [(1, 3, 2, 0), (3, 7, 6, 2), (7, 5, 4, 6), (5, 1, 0, 4), (0, 2, 6, 4), (5, 7, 11, 10), (10, 11, 9, 8), (3, 1, 8, 9), (1, 5, 10, 8), (7, 3, 9, 11)])
me_cube_001.use_remesh_preserve_volume = False
me_cube_001.use_remesh_preserve_attributes = False
me_cube_001.use_mirror_vertex_groups = False
me_cube_001.update()
me_circle_002 = bpy.data.meshes.new('Circle.002')
me_circle_002.from_pydata([(1.069e-06, 10.0, 0.0), (-1.951, 9.808, 0.0), (-3.827, 9.239, 0.0), (-5.556, 8.315, 0.0), (-7.071, 7.071, 0.0), (-8.315, 5.556, 0.0), (-9.239, 3.827, 0.0), (-9.808, 1.951, 0.0), (-10.0, -1.81e-06, 0.0), (-9.808, -1.951, 0.0), (-9.239, -3.827, 0.0), (-8.315, -5.556, 0.0), (-7.071, -7.071, 0.0), (-5.556, -8.315, 0.0), (-3.827, -9.239, 0.0), (-1.951, -9.808, 0.0), (4.327e-06, -10.0, 0.0), (1.951, -9.808, 0.0), (3.827, -9.239, 0.0), (5.556, -8.315, 0.0), (7.071, -7.071, 0.0), (8.315, -5.556, 0.0), (9.239, -3.827, 0.0), (9.808, -1.951, 0.0), (10.0, 7.091e-06, 0.0), (9.808, 1.951, 0.0), (9.239, 3.827, 0.0), (8.315, 5.556, 0.0), (7.071, 7.071, 0.0), (5.556, 8.315, 0.0), (3.827, 9.239, 0.0), (1.951, 9.808, 0.0), (1.069e-06, 10.0, 0.1), (-1.951, 9.808, 0.1), (-3.827, 9.239, 0.1), (-5.556, 8.315, 0.1), (-7.071, 7.071, 0.1), (-8.315, 5.556, 0.1), (-9.239, 3.827, 0.1), (-9.808, 1.951, 0.1), (-10.0, -1.81e-06, 0.1), (-9.808, -1.951, 0.1), (-9.239, -3.827, 0.1), (-8.315, -5.556, 0.1), (-7.071, -7.071, 0.1), (-5.556, -8.315, 0.1), (-3.827, -9.239, 0.1), (-1.951, -9.808, 0.1), (4.327e-06, -10.0, 0.1), (1.951, -9.808, 0.1), (3.827, -9.239, 0.1), (5.556, -8.315, 0.1), (7.071, -7.071, 0.1), (8.315, -5.556, 0.1), (9.239, -3.827, 0.1), (9.808, -1.951, 0.1), (10.0, 7.091e-06, 0.1), (9.808, 1.951, 0.1), (9.239, 3.827, 0.1), (8.315, 5.556, 0.1), (7.071, 7.071, 0.1), (5.556, 8.315, 0.1), (3.827, 9.239, 0.1), (1.951, 9.808, 0.1), (-1.764, -9.782, -0.03511), (-2.003, -9.405, 1.935), (-1.602, -7.866, -0.5849), (-1.809, -7.106, 1.275), (0.2296, -9.93, 0.03225), (0.3891, -9.583, 2.016), (0.391, -8.014, -0.5176), (0.5828, -7.284, 1.356), (-2.468, -9.676, 2.409), (-2.205, -6.558, 1.514), (0.776, -9.918, 2.519), (1.039, -6.8, 1.624), (-1.495, -8.842, 2.211), (-1.379, -7.462, 1.815), (-0.05924, -8.95, 2.259), (0.05703, -7.569, 1.863), (-1.906, -8.255, 1.605), (-0.6132, -7.195, 1.316), (0.4859, -8.434, 1.686), (-0.8069, -9.494, 1.975), (-2.337, -8.117, 1.962), (-0.5833, -6.679, 1.569), (0.9073, -8.359, 2.071), (-0.846, -9.797, 2.464), (-2.202, -6.624, 1.283), (1.042, -6.866, 1.393), (0.7788, -9.984, 2.288), (-2.465, -9.742, 2.178), (-0.8431, -9.863, 2.233), (-2.334, -8.183, 1.731), (0.9102, -8.425, 1.84), (-0.5804, -6.745, 1.338)], [], [(1, 0, 31, 30, 29, 28, 27, 26, 25, 24, 23, 22, 21, 20, 19, 18, 17, 16, 15, 14, 13, 12, 11, 10, 9, 8, 7, 6, 5, 4, 3, 2), (33, 34, 35, 36, 37, 38, 39, 40, 41, 42, 43, 44, 45, 46, 47, 48, 49, 50, 51, 52, 53, 54, 55, 56, 57, 58, 59, 60, 61, 62, 63, 32), (2, 3, 35, 34), (29, 30, 62, 61), (16, 17, 49, 48), (3, 4, 36, 35), (30, 31, 63, 62), (17, 18, 50, 49), (4, 5, 37, 36), (31, 0, 32, 63), (18, 19, 51, 50), (5, 6, 38, 37), (19, 20, 52, 51), (6, 7, 39, 38), (20, 21, 53, 52), (7, 8, 40, 39), (21, 22, 54, 53), (8, 9, 41, 40), (22, 23, 55, 54), (9, 10, 42, 41), (23, 24, 56, 55), (10, 11, 43, 42), (24, 25, 57, 56), (11, 12, 44, 43), (25, 26, 58, 57), (12, 13, 45, 44), (26, 27, 59, 58), (13, 14, 46, 45), (0, 1, 33, 32), (27, 28, 60, 59), (14, 15, 47, 46), (1, 2, 34, 33), (28, 29, 61, 60), (15, 16, 48, 47), (65, 80, 67, 66, 64), (67, 81, 71, 70, 66), (71, 82, 69, 68, 70), (69, 83, 65, 64, 68), (64, 66, 70, 68), (95, 88, 73, 85), (74, 86, 75, 79, 78), (94, 89, 75, 86), (93, 91, 72, 84), (92, 90, 74, 87), (78, 79, 77, 76), (73, 84, 72, 76, 77), (72, 87, 74, 78, 76), (75, 85, 73, 77, 79), (91, 92, 87, 72), (65, 83, 92, 91), (83, 69, 90, 92), (88, 93, 84, 73), (67, 80, 93, 88), (80, 65, 91, 93), (90, 94, 86, 74), (69, 82, 94, 90), (82, 71, 89, 94), (89, 95, 85, 75), (71, 81, 95, 89), (81, 67, 88, 95)])
me_circle_002.use_remesh_preserve_volume = False
me_circle_002.use_remesh_preserve_attributes = False
me_circle_002.use_mirror_vertex_groups = False
me_circle_002.update()
me_circle_001 = bpy.data.meshes.new('Circle.001')
me_circle_001.from_pydata([(2.375e-07, 3.0, 0.0), (-0.5853, 2.942, 0.0), (-1.148, 2.772, 0.0), (-1.667, 2.494, 0.0), (-2.121, 2.121, 0.0), (-2.494, 1.667, 0.0), (-2.772, 1.148, 0.0), (-2.942, 0.5853, 0.0), (-3.0, -3.435e-07, 0.0), (-2.942, -0.5853, 0.0), (-2.772, -1.148, 0.0), (-2.494, -1.667, 0.0), (-2.121, -2.121, 0.0), (-1.667, -2.494, 0.0), (-1.148, -2.772, 0.0), (-0.5853, -2.942, 0.0), (1.215e-06, -3.0, 0.0), (0.5853, -2.942, 0.0), (1.148, -2.772, 0.0), (1.667, -2.494, 0.0), (2.121, -2.121, 0.0), (2.494, -1.667, 0.0), (2.772, -1.148, 0.0), (2.942, -0.5853, 0.0), (3.0, 2.327e-06, 0.0), (2.942, 0.5853, 0.0), (2.772, 1.148, 0.0), (2.494, 1.667, 0.0), (2.121, 2.121, 0.0), (1.667, 2.494, 0.0), (1.148, 2.772, 0.0), (0.5853, 2.942, 0.0), (2.375e-07, 3.0, 0.25), (-0.5853, 2.942, 0.25), (-1.148, 2.772, 0.25), (-1.667, 2.494, 0.25), (-2.121, 2.121, 0.25), (-2.494, 1.667, 0.25), (-2.772, 1.148, 0.25), (-2.942, 0.5853, 0.25), (-3.0, -3.435e-07, 0.25), (-2.942, -0.5853, 0.25), (-2.772, -1.148, 0.25), (-2.494, -1.667, 0.25), (-2.121, -2.121, 0.25), (-1.667, -2.494, 0.25), (-1.148, -2.772, 0.25), (-0.5853, -2.942, 0.25), (1.215e-06, -3.0, 0.25), (0.5853, -2.942, 0.25), (1.148, -2.772, 0.25), (1.667, -2.494, 0.25), (2.121, -2.121, 0.25), (2.494, -1.667, 0.25), (2.772, -1.148, 0.25), (2.942, -0.5853, 0.25), (3.0, 2.327e-06, 0.25), (2.942, 0.5853, 0.25), (2.772, 1.148, 0.25), (2.494, 1.667, 0.25), (2.121, 2.121, 0.25), (1.667, 2.494, 0.25), (1.148, 2.772, 0.25), (0.5853, 2.942, 0.25)], [], [(1, 0, 31, 30, 29, 28, 27, 26, 25, 24, 23, 22, 21, 20, 19, 18, 17, 16, 15, 14, 13, 12, 11, 10, 9, 8, 7, 6, 5, 4, 3, 2), (33, 34, 35, 36, 37, 38, 39, 40, 41, 42, 43, 44, 45, 46, 47, 48, 49, 50, 51, 52, 53, 54, 55, 56, 57, 58, 59, 60, 61, 62, 63, 32), (31, 0, 32, 63), (18, 19, 51, 50), (5, 6, 38, 37), (19, 20, 52, 51), (6, 7, 39, 38), (20, 21, 53, 52), (7, 8, 40, 39), (21, 22, 54, 53), (8, 9, 41, 40), (22, 23, 55, 54), (9, 10, 42, 41), (23, 24, 56, 55), (10, 11, 43, 42), (24, 25, 57, 56), (11, 12, 44, 43), (25, 26, 58, 57), (12, 13, 45, 44), (26, 27, 59, 58), (13, 14, 46, 45), (0, 1, 33, 32), (27, 28, 60, 59), (14, 15, 47, 46), (1, 2, 34, 33), (28, 29, 61, 60), (15, 16, 48, 47), (2, 3, 35, 34), (29, 30, 62, 61), (16, 17, 49, 48), (3, 4, 36, 35), (30, 31, 63, 62), (17, 18, 50, 49), (4, 5, 37, 36)])
me_circle_001.use_remesh_preserve_volume = False
me_circle_001.use_remesh_preserve_attributes = False
me_circle_001.use_mirror_vertex_groups = False
me_circle_001.update()
me_circle = bpy.data.meshes.new('Circle')
me_circle.from_pydata([(0.0, 1.0, 0.0), (-0.1951, 0.9808, 0.0), (-0.3827, 0.9239, 0.0), (-0.5556, 0.8315, 0.0), (-0.7071, 0.7071, 0.0), (-0.8315, 0.5556, 0.0), (-0.9239, 0.3827, 0.0), (-0.9808, 0.1951, 0.0), (-1.0, 7.55e-08, 0.0), (-0.9808, -0.1951, 0.0), (-0.9239, -0.3827, 0.0), (-0.8315, -0.5556, 0.0), (-0.7071, -0.7071, 0.0), (-0.5556, -0.8315, 0.0), (-0.3827, -0.9239, 0.0), (-0.1951, -0.9808, 0.0), (3.258e-07, -1.0, 0.0), (0.1951, -0.9808, 0.0), (0.3827, -0.9239, 0.0), (0.5556, -0.8315, 0.0), (0.7071, -0.7071, 0.0), (0.8315, -0.5556, 0.0), (0.9239, -0.3827, 0.0), (0.9808, -0.1951, 0.0), (1.0, 9.656e-07, 0.0), (0.9808, 0.1951, 0.0), (0.9239, 0.3827, 0.0), (0.8315, 0.5556, 0.0), (0.7071, 0.7071, 0.0), (0.5556, 0.8315, 0.0), (0.3827, 0.9239, 0.0), (0.1951, 0.9808, 0.0), (0.0, 1.0, 0.5), (-0.1951, 0.9808, 0.5), (-0.3827, 0.9239, 0.5), (-0.5556, 0.8315, 0.5), (-0.7071, 0.7071, 0.5), (-0.8315, 0.5556, 0.5), (-0.9239, 0.3827, 0.5), (-0.9808, 0.1951, 0.5), (-1.0, 7.55e-08, 0.5), (-0.9808, -0.1951, 0.5), (-0.9239, -0.3827, 0.5), (-0.8315, -0.5556, 0.5), (-0.7071, -0.7071, 0.5), (-0.5556, -0.8315, 0.5), (-0.3827, -0.9239, 0.5), (-0.1951, -0.9808, 0.5), (3.258e-07, -1.0, 0.5), (0.1951, -0.9808, 0.5), (0.3827, -0.9239, 0.5), (0.5556, -0.8315, 0.5), (0.7071, -0.7071, 0.5), (0.8315, -0.5556, 0.5), (0.9239, -0.3827, 0.5), (0.9808, -0.1951, 0.5), (1.0, 9.656e-07, 0.5), (0.9808, 0.1951, 0.5), (0.9239, 0.3827, 0.5), (0.8315, 0.5556, 0.5), (0.7071, 0.7071, 0.5), (0.5556, 0.8315, 0.5), (0.3827, 0.9239, 0.5), (0.1951, 0.9808, 0.5)], [], [(1, 0, 31, 30, 29, 28, 27, 26, 25, 24, 23, 22, 21, 20, 19, 18, 17, 16, 15, 14, 13, 12, 11, 10, 9, 8, 7, 6, 5, 4, 3, 2), (33, 34, 35, 36, 37, 38, 39, 40, 41, 42, 43, 44, 45, 46, 47, 48, 49, 50, 51, 52, 53, 54, 55, 56, 57, 58, 59, 60, 61, 62, 63, 32), (16, 17, 49, 48), (3, 4, 36, 35), (30, 31, 63, 62), (17, 18, 50, 49), (4, 5, 37, 36), (31, 0, 32, 63), (18, 19, 51, 50), (5, 6, 38, 37), (19, 20, 52, 51), (6, 7, 39, 38), (20, 21, 53, 52), (7, 8, 40, 39), (21, 22, 54, 53), (8, 9, 41, 40), (22, 23, 55, 54), (9, 10, 42, 41), (23, 24, 56, 55), (10, 11, 43, 42), (24, 25, 57, 56), (11, 12, 44, 43), (25, 26, 58, 57), (12, 13, 45, 44), (26, 27, 59, 58), (13, 14, 46, 45), (0, 1, 33, 32), (27, 28, 60, 59), (14, 15, 47, 46), (1, 2, 34, 33), (28, 29, 61, 60), (15, 16, 48, 47), (2, 3, 35, 34), (29, 30, 62, 61)])
me_circle.use_remesh_preserve_volume = False
me_circle.use_remesh_preserve_attributes = False
me_circle.use_mirror_vertex_groups = False
me_circle.update()

# ---- objects
ob_cube_030 = bpy.data.objects.new('Cube.030', me_cube_013)
ob_cube_029 = bpy.data.objects.new('Cube.029', me_cube_013)
ob_cube_028 = bpy.data.objects.new('Cube.028', me_cube_013)
ob_cube_027 = bpy.data.objects.new('Cube.027', me_cube_013)
ob_cube_026 = bpy.data.objects.new('Cube.026', me_cube_013)
ob_cube_025 = bpy.data.objects.new('Cube.025', me_cube_013)
ob_cube_024 = bpy.data.objects.new('Cube.024', me_cube_013)
ob_cube_023 = bpy.data.objects.new('Cube.023', me_cube_013)
ob_cube_022 = bpy.data.objects.new('Cube.022', me_cube_013)
ob_cube_021 = bpy.data.objects.new('Cube.021', me_cube_013)
ob_cube_020 = bpy.data.objects.new('Cube.020', me_cube_013)
ob_cube_019 = bpy.data.objects.new('Cube.019', me_cube_013)
ob_cube_018 = bpy.data.objects.new('Cube.018', me_cube_013)
ob_cube_017 = bpy.data.objects.new('Cube.017', me_cube_013)
ob_cube_016 = bpy.data.objects.new('Cube.016', me_cube_013)
ob_cube_015 = bpy.data.objects.new('Cube.015', me_cube_013)
ob_cube_014 = bpy.data.objects.new('Cube.014', me_cube_013)
ob_cube_013 = bpy.data.objects.new('Cube.013', me_cube_013)
ob_cube_012 = bpy.data.objects.new('Cube.012', me_cube_013)
ob_cube_011 = bpy.data.objects.new('Cube.011', me_cube_013)
ob_cube_010 = bpy.data.objects.new('Cube.010', me_cube_012)
ob_cube_009 = bpy.data.objects.new('Cube.009', me_cube_011)
ob_cube_008 = bpy.data.objects.new('Cube.008', me_cube_010)
ob_cube_007 = bpy.data.objects.new('Cube.007', me_cube_009)
ob_cube_006 = bpy.data.objects.new('Cube.006', me_cube_008)
ob_cube_005 = bpy.data.objects.new('Cube.005', me_cube_007)
ob_cube_004 = bpy.data.objects.new('Cube.004', me_cube_005)
ob_cube_003 = bpy.data.objects.new('Cube.003', me_cube_004)
ob_cube_002 = bpy.data.objects.new('Cube.002', me_cube_003)
ob_cube_001 = bpy.data.objects.new('Cube.001', me_cube_002)
ob_cube = bpy.data.objects.new('Cube', me_cube_001)
ob_circle_002 = bpy.data.objects.new('Circle.002', me_circle_002)
ob_circle_001 = bpy.data.objects.new('Circle.001', me_circle_001)
ob_circle = bpy.data.objects.new('Circle', me_circle)
ob_lamp = bpy.data.objects.new('Lamp', light_lamp)
ob_camera = bpy.data.objects.new('Camera', cam_camera)

# ---- transforms, parenting, visibility, modifiers, constraints
ob_cube_030.location = (-10.55, 1.078, 3.351)
ob_cube_030.rotation_euler = (0.0, 0.0, -3.028)
ob_cube_030.scale = (0.1208, 1.049, 0.8382)
ob_cube_030.lineart.crease_threshold = 0.0
ob_cube_029.location = (-10.61, -0.6112, 3.351)
ob_cube_029.rotation_euler = (0.0, 0.0, -3.028)
ob_cube_029.scale = (0.1208, 1.049, 0.8382)
ob_cube_029.lineart.crease_threshold = 0.0
ob_cube_028.location = (-10.65, -2.311, 3.351)
ob_cube_028.rotation_euler = (0.0, 0.0, -3.028)
ob_cube_028.scale = (0.1208, 1.049, 0.8382)
ob_cube_028.lineart.crease_threshold = 0.0
ob_cube_027.location = (-10.39, -3.939, 3.351)
ob_cube_027.rotation_euler = (0.0, 0.0, -2.602)
ob_cube_027.scale = (0.1208, 1.049, 0.8382)
ob_cube_027.lineart.crease_threshold = 0.0
ob_cube_026.location = (-9.497, -5.46, 3.351)
ob_cube_026.rotation_euler = (0.0, 0.0, -2.35)
ob_cube_026.scale = (0.1208, 1.049, 0.8382)
ob_cube_026.lineart.crease_threshold = 0.0
ob_cube_025.location = (-8.554, -6.794, 3.351)
ob_cube_025.rotation_euler = (0.0, 0.0, -2.35)
ob_cube_025.scale = (0.1208, 1.049, 0.8382)
ob_cube_025.lineart.crease_threshold = 0.0
ob_cube_024.location = (-1.857, -11.41, 3.403)
ob_cube_024.rotation_euler = (0.0, 0.0, -1.631)
ob_cube_024.scale = (0.1208, 1.049, 0.8382)
ob_cube_024.lineart.crease_threshold = 0.0
ob_cube_023.location = (-3.446, -11.02, 3.403)
ob_cube_023.rotation_euler = (0.0, 0.0, -1.631)
ob_cube_023.scale = (0.1208, 1.049, 0.8382)
ob_cube_023.lineart.crease_threshold = 0.0
ob_cube_022.location = (-5.116, -10.46, 3.403)
ob_cube_022.rotation_euler = (0.0, 0.0, -1.883)
ob_cube_022.scale = (0.1208, 1.049, 0.8382)
ob_cube_022.lineart.crease_threshold = 0.0
ob_cube_021.location = (-6.387, -9.413, 3.403)
ob_cube_021.rotation_euler = (0.0, 0.0, -2.309)
ob_cube_021.scale = (0.1208, 1.049, 0.8382)
ob_cube_021.lineart.crease_threshold = 0.0
ob_cube_020.location = (-7.48, -8.111, 3.403)
ob_cube_020.rotation_euler = (0.0, 0.0, -2.309)
ob_cube_020.scale = (0.1208, 1.049, 0.8382)
ob_cube_020.lineart.crease_threshold = 0.0
ob_cube_019.location = (-0.1693, -11.65, 3.403)
ob_cube_019.rotation_euler = (0.0, 0.0, -1.504)
ob_cube_019.scale = (0.1208, 1.049, 0.8382)
ob_cube_019.lineart.crease_threshold = 0.0
ob_cube_018.location = (1.527, -11.76, 3.403)
ob_cube_018.rotation_euler = (0.0, 0.0, -1.504)
ob_cube_018.scale = (0.1208, 1.049, 0.8382)
ob_cube_018.lineart.crease_threshold = 0.0
ob_cube_017.location = (3.165, -11.57, 3.403)
ob_cube_017.rotation_euler = (0.0, -0.0, -1.078)
ob_cube_017.scale = (0.1208, 1.049, 0.8382)
ob_cube_017.lineart.crease_threshold = 0.0
ob_cube_016.location = (4.726, -10.76, 3.403)
ob_cube_016.rotation_euler = (0.0, -0.0, -0.8257)
ob_cube_016.scale = (0.1208, 1.049, 0.8382)
ob_cube_016.lineart.crease_threshold = 0.0
ob_cube_015.location = (6.103, -9.878, 3.403)
ob_cube_015.rotation_euler = (0.0, -0.0, -0.8257)
ob_cube_015.scale = (0.1208, 1.049, 0.8382)
ob_cube_015.lineart.crease_threshold = 0.0
ob_cube_014.location = (7.459, -8.884, 3.403)
ob_cube_014.rotation_euler = (0.0, -0.0, -0.8257)
ob_cube_014.scale = (0.1208, 1.049, 0.8382)
ob_cube_014.lineart.crease_threshold = 0.0
ob_cube_013.location = (8.843, -7.872, 3.403)
ob_cube_013.rotation_euler = (0.0, -0.0, -0.8257)
ob_cube_013.scale = (0.1208, 1.049, 0.8382)
ob_cube_013.lineart.crease_threshold = 0.0
ob_cube_012.location = (9.946, -6.601, 3.403)
ob_cube_012.rotation_euler = (0.0, -0.0, -0.3405)
ob_cube_012.scale = (0.1208, 1.049, 0.8382)
ob_cube_012.lineart.crease_threshold = 0.0
ob_cube_011.location = (10.62, -5.043, 3.403)
ob_cube_011.rotation_euler = (0.0, -0.0, -0.1931)
ob_cube_011.scale = (0.1208, 1.049, 0.8382)
ob_cube_011.lineart.crease_threshold = 0.0
ob_cube_010.location = (11.23, -3.426, 3.403)
ob_cube_010.rotation_euler = (0.0, -0.0, -0.1931)
ob_cube_010.scale = (0.1208, 1.049, 0.8382)
ob_cube_010.lineart.crease_threshold = 0.0
ob_cube_009.location = (11.76, -1.784, 3.403)
ob_cube_009.rotation_euler = (0.0, -0.0, -0.1931)
ob_cube_009.scale = (0.1208, 1.049, 0.8382)
ob_cube_009.lineart.crease_threshold = 0.0
ob_cube_008.location = (-11.31, 1.147, 1.877)
ob_cube_008.lineart.crease_threshold = 0.0
ob_cube_007.location = (4.814, -8.686, 1.751)
ob_cube_007.rotation_euler = (0.0, -0.0, 0.5443)
ob_cube_007.scale = (0.8594, 0.5353, 0.1584)
ob_cube_007.lineart.crease_threshold = 0.0
ob_cube_006.location = (9.821, 1.116, 2.213)
ob_cube_006.rotation_euler = (0.0, -0.0, 0.2835)
ob_cube_006.scale = (0.2558, 2.223, 1.775)
ob_cube_006.lineart.crease_threshold = 0.0
ob_cube_005.location = (9.021, 1.056, 0.08634)
ob_cube_005.rotation_euler = (0.0, -0.0, 0.1547)
ob_cube_005.scale = (0.1003, 2.709, 0.1036)
ob_cube_005.lineart.crease_threshold = 0.0
ob_cube_004.location = (8.772, 4.458, 0.1001)
ob_cube_004.rotation_euler = (0.0, -0.0, -1.146)
ob_cube_004.scale = (0.8569, 0.2734, 1.669)
ob_cube_004.lineart.crease_threshold = 0.0
ob_cube_003.location = (1.393, -9.534, 0.09999)
ob_cube_003.scale = (1.056, 0.3254, 1.651)
ob_cube_003.lineart.crease_threshold = 0.0
ob_cube_002.location = (-2.724, -9.123, 0.1)
ob_cube_002.rotation_euler = (0.0, -0.0, -0.3267)
ob_cube_002.scale = (0.9493, 0.3724, 1.769)
ob_cube_002.lineart.crease_threshold = 0.0
ob_cube_001.location = (2.261, -7.904, 0.6999)
ob_cube_001.scale = (0.4478, 0.1024, 0.6412)
ob_cube_001.lineart.crease_threshold = 0.0
ob_cube.location = (-0.8363, -8.26, 2.242)
ob_cube.scale = (1.192, 1.192, 0.1848)
ob_cube.lineart.crease_threshold = 0.0
ob_circle_002.location = (0.0, 0.0, 0.0)
ob_circle_002.lineart.crease_threshold = 0.0
ob_circle_001.location = (0.0, 0.0, 0.0)
ob_circle_001.lineart.crease_threshold = 0.0
ob_circle.location = (0.0, 0.0, 0.0)
ob_circle.scale = (2.0, 2.0, 1.0)
ob_circle.lineart.crease_threshold = 0.0
ob_lamp.location = (10.1, 1.005, 2.75)
ob_lamp.rotation_euler = (0.6503, 0.05522, 1.866)
ob_lamp.lock_rotations_4d = False
ob_lamp.empty_display_type = 'ARROWS'
ob_lamp.color = (0.0, 0.0, 0.0, 0.0)
ob_lamp.lineart.crease_threshold = 0.0
ob_camera.location = (7.481, -6.508, 5.344)
ob_camera.rotation_euler = (1.109, 0.01082, 0.8149)
ob_camera.lock_rotations_4d = False
ob_camera.empty_display_type = 'ARROWS'
ob_camera.color = (0.0, 0.0, 0.0, 0.0)
ob_camera.display_type = 'WIRE'
ob_camera.lineart.crease_threshold = 0.0

# ---- collection membership
col_collection_1.objects.link(ob_cube_030)
col_collection_1.objects.link(ob_cube_029)
col_collection_1.objects.link(ob_cube_028)
col_collection_1.objects.link(ob_cube_027)
col_collection_1.objects.link(ob_cube_026)
col_collection_1.objects.link(ob_cube_025)
col_collection_1.objects.link(ob_cube_024)
col_collection_1.objects.link(ob_cube_023)
col_collection_1.objects.link(ob_cube_022)
col_collection_1.objects.link(ob_cube_021)
col_collection_1.objects.link(ob_cube_020)
col_collection_1.objects.link(ob_cube_019)
col_collection_1.objects.link(ob_cube_018)
col_collection_1.objects.link(ob_cube_017)
col_collection_1.objects.link(ob_cube_016)
col_collection_1.objects.link(ob_cube_015)
col_collection_1.objects.link(ob_cube_014)
col_collection_1.objects.link(ob_cube_013)
col_collection_1.objects.link(ob_cube_012)
col_collection_1.objects.link(ob_cube_011)
col_collection_1.objects.link(ob_cube_010)
col_collection_1.objects.link(ob_cube_009)
col_collection_1.objects.link(ob_cube_008)
col_collection_1.objects.link(ob_cube_007)
col_collection_1.objects.link(ob_cube_006)
col_collection_1.objects.link(ob_cube_005)
col_collection_1.objects.link(ob_cube_004)
col_collection_1.objects.link(ob_cube_003)
col_collection_1.objects.link(ob_cube_002)
col_collection_1.objects.link(ob_cube_001)
col_collection_1.objects.link(ob_cube)
col_collection_1.objects.link(ob_circle_002)
col_collection_1.objects.link(ob_circle_001)
col_collection_1.objects.link(ob_circle)
col_collection_1.objects.link(ob_lamp)
col_collection_1.objects.link(ob_camera)

# ---- scene / render settings (as saved in the file)
scene.camera = ob_camera
scene.frame_start = 1; scene.frame_end = 250; scene.frame_set(1)
scene.render.engine = 'CYCLES'
scene.render.resolution_percentage = 50
scene.render.dither_intensity = 0.0
scene.cycles.use_denoising = False
scene.cycles.samples = 128
scene.cycles.sampling_pattern = 'TABULATED_SOBOL'
scene.cycles.light_sampling_threshold = 0.0
scene.cycles.use_adaptive_sampling = False
scene.cycles.use_light_tree = False
scene.cycles.blur_glossy = 0.0
scene.cycles.sample_clamp_indirect = 0.0
scene.view_settings.view_transform = 'Standard'
bpy.context.view_layer.update()
